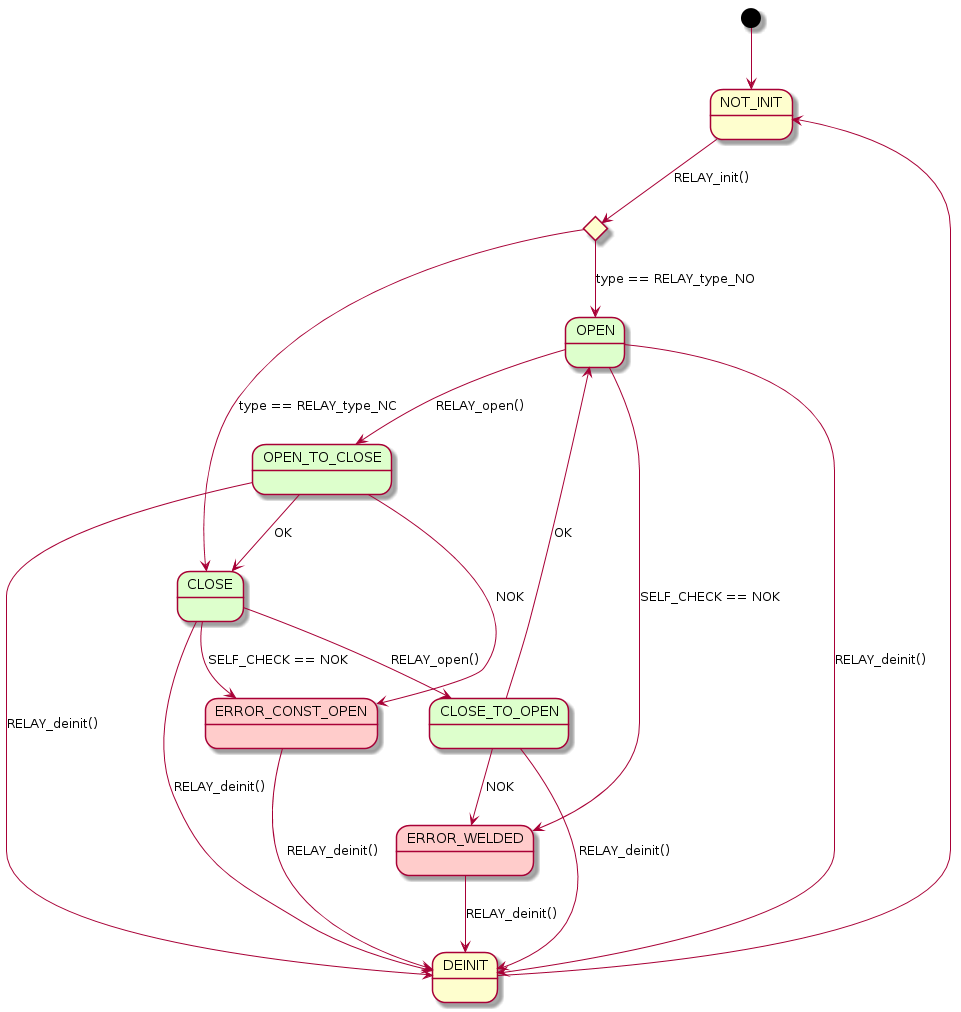

The diagram above was rendered by PlantUML. Its source (embedded in the PNG):
@startuml
state NOT_INIT
state OPEN #dfc
state OPEN_TO_CLOSE #dfc
state CLOSE #dfc
state CLOSE_TO_OPEN #dfc
state ERROR_CONST_OPEN #ffcccb
state ERROR_WELDED #ffcccb
state DEINIT

state c <<choice>>

[*] --> NOT_INIT
NOT_INIT --> c : RELAY_init()
c --> OPEN : type == RELAY_type_NO
c --> CLOSE : type == RELAY_type_NC

OPEN --> OPEN_TO_CLOSE : RELAY_open()
OPEN --> ERROR_WELDED : SELF_CHECK == NOK
OPEN --> DEINIT : RELAY_deinit()

OPEN_TO_CLOSE --> CLOSE: OK
OPEN_TO_CLOSE --> ERROR_CONST_OPEN : NOK
OPEN_TO_CLOSE --> DEINIT : RELAY_deinit()

CLOSE --> CLOSE_TO_OPEN : RELAY_open()
CLOSE --> ERROR_CONST_OPEN : SELF_CHECK == NOK
CLOSE --> DEINIT : RELAY_deinit()

CLOSE_TO_OPEN --> OPEN: OK
CLOSE_TO_OPEN --> ERROR_WELDED : NOK
CLOSE_TO_OPEN --> DEINIT : RELAY_deinit()

ERROR_CONST_OPEN --> DEINIT : RELAY_deinit()

ERROR_WELDED --> DEINIT : RELAY_deinit()

DEINIT --> NOT_INIT
@enduml